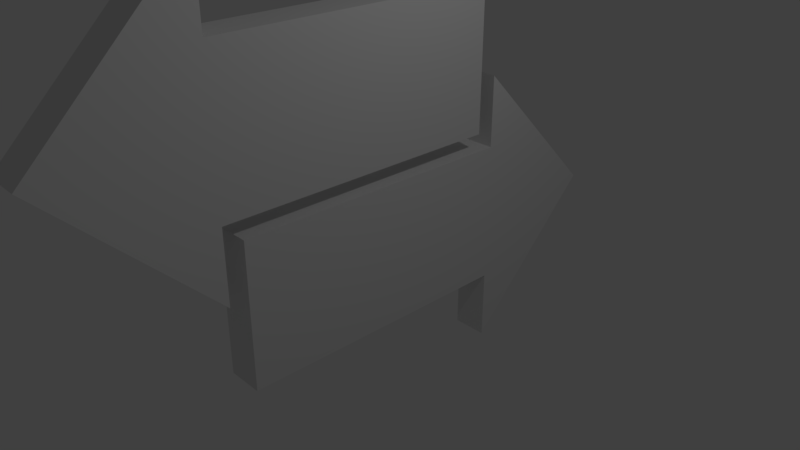 # Source: arrows.blend  (saved by Blender 2.79.0; exported with 4.5.12 LTS)
import bpy
from mathutils import Matrix  # noqa: F401  (used for matrix-valued properties, if any)

bpy.ops.wm.read_factory_settings(use_empty=True)
scene = bpy.context.scene
scene.name = 'Scene'

# ---- collections
col_collection_1 = bpy.data.collections.new('Collection 1'); scene.collection.children.link(col_collection_1)

# ---- materials (node trees are filled in below, after node groups)
mat_material = bpy.data.materials.new('Material')
mat_material.alpha_threshold = 0.0
mat_material.use_transparent_shadow = False
mat_material.roughness = 0.5
mat_material.line_color = (0.0, 0.0, 0.0, 1.0)
mat_material_001 = bpy.data.materials.new('Material.001')
mat_material_001.alpha_threshold = 0.0
mat_material_001.use_transparent_shadow = False
mat_material_001.roughness = 0.5
mat_material_001.line_color = (0.0, 0.0, 0.0, 1.0)

# ---- material node trees

# ---- world
world_world = bpy.data.worlds.new('World'); scene.world = world_world
world_world.color = (0.05088, 0.05088, 0.05088)
world_world.use_sun_shadow = False
world_world.sun_shadow_jitter_overblur = 0.0
world_world.cycles.sampling_method = 'MANUAL'

# ---- cameras
cam_camera = bpy.data.cameras.new('Camera')
cam_camera.clip_end = 100.0
cam_camera.lens = 35.0
cam_camera.sensor_width = 32.0
cam_camera.sensor_height = 18.0
cam_camera.ortho_scale = 7.314
cam_camera.dof.focus_distance = 0.0
cam_camera.dof.aperture_fstop = 128.0

# ---- lights
light_lamp = bpy.data.lights.new('Lamp', 'POINT')
light_lamp.transmission_factor = 0.0
light_lamp.cutoff_distance = 30.0
light_lamp.energy = 100.0
light_lamp.shadow_buffer_clip_start = 1.001
light_lamp.shadow_soft_size = 0.1
light_lamp.shadow_maximum_resolution = 0.006
light_lamp.use_absolute_resolution = True

# ---- meshes
me_cube = bpy.data.meshes.new('Cube')
me_cube.from_pydata([(1.0, 1.0, -1.0), (1.0, -1.0, -1.0), (-1.0, -1.0, -1.0), (-1.0, 1.0, -1.0), (1.0, 1.0, 1.0), (1.0, -1.0, 1.0), (-1.0, -1.0, 1.0), (-1.0, 1.0, 1.0), (1.0, 1.0, -2.0), (-1.0, 1.0, -2.0), (1.0, 1.0, 2.0), (-1.0, 1.0, 2.0), (1.0, 2.0, 4.172e-07), (-1.0, 2.0, 4.172e-07)], [], [(0, 1, 2, 3), (4, 7, 6, 5), (0, 4, 5, 1), (1, 5, 6, 2), (2, 6, 7, 3), (4, 0, 8, 10), (11, 10, 12, 13), (7, 4, 10, 11), (3, 7, 11, 9), (0, 3, 9, 8), (10, 8, 12), (9, 11, 13), (8, 9, 13, 12)])
me_cube.materials.append(mat_material)
me_cube.use_remesh_preserve_volume = False
me_cube.use_remesh_preserve_attributes = False
me_cube.use_mirror_vertex_groups = False
me_cube.update()
me_cube_001 = bpy.data.meshes.new('Cube.001')
me_cube_001.from_pydata([(1.0, 1.0, -1.0), (1.0, -1.0, -1.0), (-1.0, -1.0, -1.0), (-1.0, 1.0, -1.0), (1.0, 1.0, 1.0), (1.0, -1.0, 1.0), (-1.0, -1.0, 1.0), (-1.0, 1.0, 1.0), (1.0, 1.0, -2.0), (-1.0, 1.0, -2.0), (1.0, 1.0, 2.0), (-1.0, 1.0, 2.0), (1.0, 2.0, 4.172e-07), (-1.0, 2.0, 4.172e-07)], [], [(0, 1, 2, 3), (4, 7, 6, 5), (0, 4, 5, 1), (1, 5, 6, 2), (2, 6, 7, 3), (4, 0, 8, 10), (11, 10, 12, 13), (7, 4, 10, 11), (3, 7, 11, 9), (0, 3, 9, 8), (10, 8, 12), (9, 11, 13), (8, 9, 13, 12)])
me_cube_001.materials.append(mat_material_001)
me_cube_001.use_remesh_preserve_volume = False
me_cube_001.use_remesh_preserve_attributes = False
me_cube_001.use_mirror_vertex_groups = False
me_cube_001.update()

# ---- objects
ob_cube = bpy.data.objects.new('Cube', me_cube)
ob_lamp = bpy.data.objects.new('Lamp', light_lamp)
ob_camera = bpy.data.objects.new('Camera', cam_camera)
ob_cube_001 = bpy.data.objects.new('Cube.001', me_cube_001)

# ---- transforms, parenting, visibility, modifiers, constraints
ob_cube.location = (0.0, -0.25, 2.25)
ob_cube.rotation_euler = (3.142, 0.0, 0.0)
ob_cube.scale = (0.25, 2.0, 1.0)
ob_cube.lock_rotations_4d = False
ob_cube.empty_display_type = 'ARROWS'
ob_cube.lineart.crease_threshold = 0.0
ob_lamp.location = (4.076, 1.005, 5.904)
ob_lamp.rotation_euler = (0.6503, 0.05522, 1.866)
ob_lamp.lock_rotations_4d = False
ob_lamp.empty_display_type = 'ARROWS'
ob_lamp.color = (0.0, 0.0, 0.0, 0.0)
ob_lamp.lineart.crease_threshold = 0.0
ob_camera.location = (7.481, -6.508, 5.344)
ob_camera.rotation_euler = (1.109, 0.0, 0.8149)
ob_camera.lock_rotations_4d = False
ob_camera.empty_display_type = 'ARROWS'
ob_camera.color = (0.0, 0.0, 0.0, 0.0)
ob_camera.display_type = 'WIRE'
ob_camera.lineart.crease_threshold = 0.0
ob_cube_001.location = (0.0, 0.0, 0.0)
ob_cube_001.scale = (0.25, 2.0, 1.0)
ob_cube_001.lock_rotations_4d = False
ob_cube_001.empty_display_type = 'ARROWS'
ob_cube_001.lineart.crease_threshold = 0.0

# ---- collection membership
col_collection_1.objects.link(ob_cube)
col_collection_1.objects.link(ob_lamp)
col_collection_1.objects.link(ob_camera)
col_collection_1.objects.link(ob_cube_001)

# ---- scene / render settings (as saved in the file)
scene.camera = ob_camera
scene.frame_start = 1; scene.frame_end = 250; scene.frame_set(1)
scene.render.engine = 'BLENDER_EEVEE_NEXT'
scene.render.resolution_percentage = 50
scene.render.dither_intensity = 0.0
scene.cycles.use_denoising = False
scene.cycles.samples = 128
scene.cycles.sampling_pattern = 'TABULATED_SOBOL'
scene.cycles.use_adaptive_sampling = False
scene.cycles.use_light_tree = False
scene.cycles.blur_glossy = 0.0
scene.cycles.sample_clamp_indirect = 0.0
scene.view_settings.view_transform = 'Standard'
bpy.context.view_layer.update()
